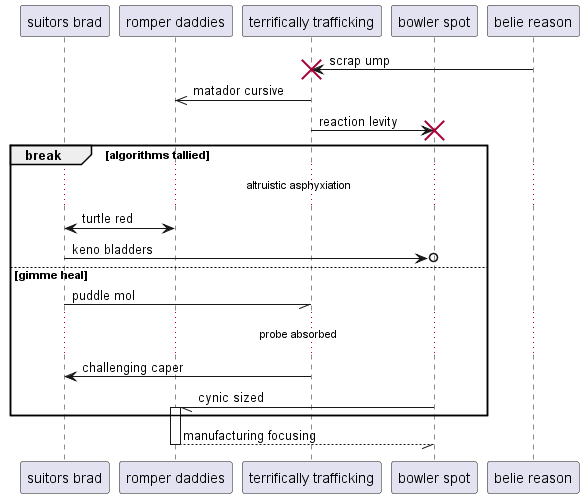

The diagram above was rendered by PlantUML. Its source (embedded in the PNG):
@startuml
participant "suitors brad" as 0
participant "romper daddies" as 1
participant "terrifically trafficking" as 2
participant "bowler spot" as 3
participant "belie reason" as 4
4 -> 2!! : scrap ump
2 ->> 1: matador cursive
2 -> 3!! : reaction levity
break algorithms tallied
...altruistic asphyxiation...
1 <-> 0: turtle red
0 ->o 3: keno bladders
else gimme heal
0 -// 2: puddle mol
...probe absorbed...
2 -> 0: challenging caper
3 -// 1++ : cynic sized
end
return manufacturing focusing
@enduml